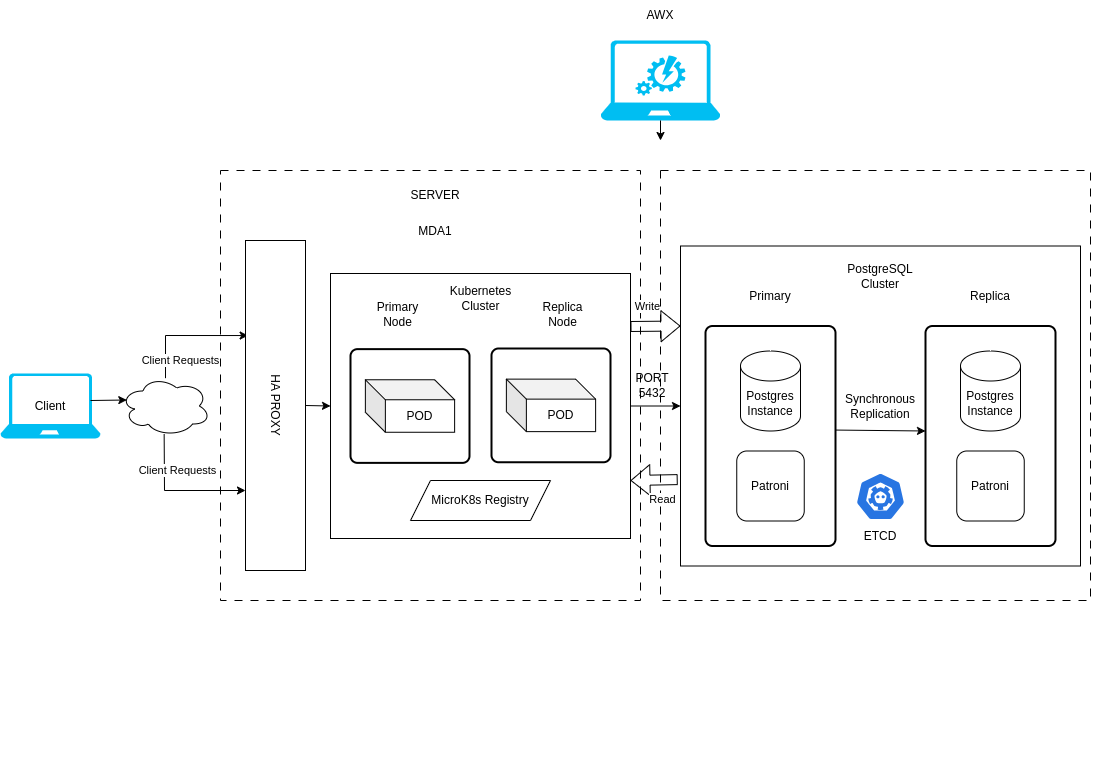

The diagram above was exported from draw.io. Its source (the exported page's mxGraphModel, read from the mxfile embedded in the PNG):
<mxGraphModel dx="1335" dy="654" grid="1" gridSize="10" guides="1" tooltips="1" connect="1" arrows="1" fold="1" page="1" pageScale="1" pageWidth="1100" pageHeight="850" math="0" shadow="0">
  <root>
    <mxCell id="0" />
    <mxCell id="1" parent="0" />
    <mxCell id="FI3kSEzvZkcg-d7BchUa-55" value="" style="rounded=0;whiteSpace=wrap;html=1;dashed=1;dashPattern=8 8;" parent="1" vertex="1">
      <mxGeometry x="220" y="190" width="420" height="430" as="geometry" />
    </mxCell>
    <mxCell id="FI3kSEzvZkcg-d7BchUa-42" value="" style="rounded=0;whiteSpace=wrap;html=1;dashed=1;dashPattern=8 8;" parent="1" vertex="1">
      <mxGeometry x="660" y="190" width="430" height="430" as="geometry" />
    </mxCell>
    <mxCell id="1r8DtISWtgHbB_C899Rv-2" value="Client Requests" style="edgeStyle=none;orthogonalLoop=1;jettySize=auto;html=1;rounded=0;entryX=0.288;entryY=0.956;entryDx=0;entryDy=0;entryPerimeter=0;exitX=0.5;exitY=0.036;exitDx=0;exitDy=0;exitPerimeter=0;" parent="1" source="FI3kSEzvZkcg-d7BchUa-45" target="rBppfzQd8aKzQK0cmNgy-2" edge="1">
      <mxGeometry x="-0.7181" y="-15" width="80" relative="1" as="geometry">
        <mxPoint x="120" y="355" as="sourcePoint" />
        <mxPoint x="200" y="355" as="targetPoint" />
        <Array as="points">
          <mxPoint x="165" y="355" />
        </Array>
        <mxPoint as="offset" />
      </mxGeometry>
    </mxCell>
    <mxCell id="rBppfzQd8aKzQK0cmNgy-2" value="HA PROXY" style="rounded=0;whiteSpace=wrap;html=1;rotation=90;" parent="1" vertex="1">
      <mxGeometry x="110" y="395" width="330" height="60" as="geometry" />
    </mxCell>
    <mxCell id="rBppfzQd8aKzQK0cmNgy-15" value="Client Requests" style="edgeStyle=none;orthogonalLoop=1;jettySize=auto;html=1;rounded=0;exitX=0.485;exitY=0.969;exitDx=0;exitDy=0;exitPerimeter=0;" parent="1" source="FI3kSEzvZkcg-d7BchUa-45" edge="1">
      <mxGeometry y="20" width="80" relative="1" as="geometry">
        <mxPoint x="125" y="510" as="sourcePoint" />
        <mxPoint x="245" y="510" as="targetPoint" />
        <Array as="points">
          <mxPoint x="164" y="510" />
        </Array>
        <mxPoint as="offset" />
      </mxGeometry>
    </mxCell>
    <mxCell id="rBppfzQd8aKzQK0cmNgy-29" value="" style="group" parent="1" vertex="1" connectable="0">
      <mxGeometry x="680" y="265.5" width="415" height="534.5" as="geometry" />
    </mxCell>
    <mxCell id="rBppfzQd8aKzQK0cmNgy-21" value="" style="rounded=0;whiteSpace=wrap;html=1;" parent="rBppfzQd8aKzQK0cmNgy-29" vertex="1">
      <mxGeometry width="400" height="320" as="geometry" />
    </mxCell>
    <mxCell id="rBppfzQd8aKzQK0cmNgy-7" value="" style="group" parent="rBppfzQd8aKzQK0cmNgy-29" vertex="1" connectable="0">
      <mxGeometry x="25" y="80" width="130" height="220" as="geometry" />
    </mxCell>
    <mxCell id="rBppfzQd8aKzQK0cmNgy-24" value="" style="group" parent="rBppfzQd8aKzQK0cmNgy-7" vertex="1" connectable="0">
      <mxGeometry width="130" height="220" as="geometry" />
    </mxCell>
    <mxCell id="rBppfzQd8aKzQK0cmNgy-5" value="" style="rounded=1;whiteSpace=wrap;html=1;absoluteArcSize=1;arcSize=14;strokeWidth=2;" parent="rBppfzQd8aKzQK0cmNgy-24" vertex="1">
      <mxGeometry width="130" height="220" as="geometry" />
    </mxCell>
    <mxCell id="rBppfzQd8aKzQK0cmNgy-6" value="Patroni" style="rounded=1;whiteSpace=wrap;html=1;" parent="rBppfzQd8aKzQK0cmNgy-24" vertex="1">
      <mxGeometry x="31.25" y="125" width="67.5" height="70" as="geometry" />
    </mxCell>
    <mxCell id="rBppfzQd8aKzQK0cmNgy-23" value="Postgres&lt;div&gt;Instance&lt;/div&gt;" style="shape=cylinder3;whiteSpace=wrap;html=1;boundedLbl=1;backgroundOutline=1;size=15;" parent="rBppfzQd8aKzQK0cmNgy-24" vertex="1">
      <mxGeometry x="35" y="25" width="60" height="80" as="geometry" />
    </mxCell>
    <mxCell id="rBppfzQd8aKzQK0cmNgy-16" value="PostgreSQL Cluster" style="text;strokeColor=none;align=center;fillColor=none;html=1;verticalAlign=middle;whiteSpace=wrap;rounded=0;" parent="rBppfzQd8aKzQK0cmNgy-29" vertex="1">
      <mxGeometry x="150" y="15" width="100" height="30" as="geometry" />
    </mxCell>
    <mxCell id="rBppfzQd8aKzQK0cmNgy-17" value="" style="endArrow=classic;html=1;rounded=0;exitX=1.003;exitY=0.473;exitDx=0;exitDy=0;exitPerimeter=0;" parent="rBppfzQd8aKzQK0cmNgy-29" source="rBppfzQd8aKzQK0cmNgy-5" edge="1">
      <mxGeometry width="50" height="50" relative="1" as="geometry">
        <mxPoint x="153" y="185" as="sourcePoint" />
        <mxPoint x="245" y="185" as="targetPoint" />
      </mxGeometry>
    </mxCell>
    <mxCell id="rBppfzQd8aKzQK0cmNgy-18" value="Synchronous Replication" style="text;strokeColor=none;align=center;fillColor=none;html=1;verticalAlign=middle;whiteSpace=wrap;rounded=0;" parent="rBppfzQd8aKzQK0cmNgy-29" vertex="1">
      <mxGeometry x="170" y="145" width="60" height="30" as="geometry" />
    </mxCell>
    <mxCell id="rBppfzQd8aKzQK0cmNgy-19" value="Primary" style="text;strokeColor=none;align=center;fillColor=none;html=1;verticalAlign=middle;whiteSpace=wrap;rounded=0;" parent="rBppfzQd8aKzQK0cmNgy-29" vertex="1">
      <mxGeometry x="60" y="35" width="60" height="30" as="geometry" />
    </mxCell>
    <mxCell id="rBppfzQd8aKzQK0cmNgy-20" value="Replica" style="text;strokeColor=none;align=center;fillColor=none;html=1;verticalAlign=middle;whiteSpace=wrap;rounded=0;" parent="rBppfzQd8aKzQK0cmNgy-29" vertex="1">
      <mxGeometry x="280" y="35" width="60" height="30" as="geometry" />
    </mxCell>
    <mxCell id="rBppfzQd8aKzQK0cmNgy-25" value="" style="group" parent="rBppfzQd8aKzQK0cmNgy-29" vertex="1" connectable="0">
      <mxGeometry x="245" y="80" width="130" height="220" as="geometry" />
    </mxCell>
    <mxCell id="rBppfzQd8aKzQK0cmNgy-26" value="" style="rounded=1;whiteSpace=wrap;html=1;absoluteArcSize=1;arcSize=14;strokeWidth=2;" parent="rBppfzQd8aKzQK0cmNgy-25" vertex="1">
      <mxGeometry width="130" height="220" as="geometry" />
    </mxCell>
    <mxCell id="rBppfzQd8aKzQK0cmNgy-27" value="Patroni" style="rounded=1;whiteSpace=wrap;html=1;" parent="rBppfzQd8aKzQK0cmNgy-25" vertex="1">
      <mxGeometry x="31.25" y="125" width="67.5" height="70" as="geometry" />
    </mxCell>
    <mxCell id="rBppfzQd8aKzQK0cmNgy-28" value="Postgres&lt;div&gt;Instance&lt;/div&gt;" style="shape=cylinder3;whiteSpace=wrap;html=1;boundedLbl=1;backgroundOutline=1;size=15;" parent="rBppfzQd8aKzQK0cmNgy-25" vertex="1">
      <mxGeometry x="35" y="25" width="60" height="80" as="geometry" />
    </mxCell>
    <mxCell id="FI3kSEzvZkcg-d7BchUa-57" value="" style="aspect=fixed;sketch=0;html=1;dashed=0;whitespace=wrap;verticalLabelPosition=bottom;verticalAlign=top;fillColor=#2875E2;strokeColor=#ffffff;points=[[0.005,0.63,0],[0.1,0.2,0],[0.9,0.2,0],[0.5,0,0],[0.995,0.63,0],[0.72,0.99,0],[0.5,1,0],[0.28,0.99,0]];shape=mxgraph.kubernetes.icon2;prIcon=etcd" parent="rBppfzQd8aKzQK0cmNgy-29" vertex="1">
      <mxGeometry x="175" y="226.5" width="50" height="48" as="geometry" />
    </mxCell>
    <mxCell id="FI3kSEzvZkcg-d7BchUa-58" value="ETCD" style="text;html=1;align=center;verticalAlign=middle;whiteSpace=wrap;rounded=0;" parent="rBppfzQd8aKzQK0cmNgy-29" vertex="1">
      <mxGeometry x="170" y="275.5" width="60" height="30" as="geometry" />
    </mxCell>
    <mxCell id="FI3kSEzvZkcg-d7BchUa-2" value="" style="group" parent="1" vertex="1" connectable="0">
      <mxGeometry x="330" y="293" width="300" height="265" as="geometry" />
    </mxCell>
    <mxCell id="FI3kSEzvZkcg-d7BchUa-3" value="" style="rounded=0;whiteSpace=wrap;html=1;" parent="FI3kSEzvZkcg-d7BchUa-2" vertex="1">
      <mxGeometry width="300" height="265" as="geometry" />
    </mxCell>
    <mxCell id="FI3kSEzvZkcg-d7BchUa-9" value="Kubernetes Cluster" style="text;strokeColor=none;align=center;fillColor=none;html=1;verticalAlign=middle;whiteSpace=wrap;rounded=0;" parent="FI3kSEzvZkcg-d7BchUa-2" vertex="1">
      <mxGeometry x="112.5" y="12.421875" width="75" height="24.84375" as="geometry" />
    </mxCell>
    <mxCell id="FI3kSEzvZkcg-d7BchUa-12" value="Primary Node" style="text;strokeColor=none;align=center;fillColor=none;html=1;verticalAlign=middle;whiteSpace=wrap;rounded=0;" parent="FI3kSEzvZkcg-d7BchUa-2" vertex="1">
      <mxGeometry x="45" y="28.984375" width="45" height="24.84375" as="geometry" />
    </mxCell>
    <mxCell id="FI3kSEzvZkcg-d7BchUa-13" value="Replica Node" style="text;strokeColor=none;align=center;fillColor=none;html=1;verticalAlign=middle;whiteSpace=wrap;rounded=0;" parent="FI3kSEzvZkcg-d7BchUa-2" vertex="1">
      <mxGeometry x="210" y="28.984375" width="45" height="24.84375" as="geometry" />
    </mxCell>
    <mxCell id="FI3kSEzvZkcg-d7BchUa-4" value="" style="group" parent="FI3kSEzvZkcg-d7BchUa-2" vertex="1" connectable="0">
      <mxGeometry x="19.997500000000002" y="75.63" width="119" height="113.75" as="geometry" />
    </mxCell>
    <mxCell id="FI3kSEzvZkcg-d7BchUa-5" value="" style="group" parent="FI3kSEzvZkcg-d7BchUa-4" vertex="1" connectable="0">
      <mxGeometry width="119" height="113.75" as="geometry" />
    </mxCell>
    <mxCell id="FI3kSEzvZkcg-d7BchUa-6" value="" style="rounded=1;whiteSpace=wrap;html=1;absoluteArcSize=1;arcSize=14;strokeWidth=2;" parent="FI3kSEzvZkcg-d7BchUa-5" vertex="1">
      <mxGeometry width="119" height="113.75" as="geometry" />
    </mxCell>
    <mxCell id="FI3kSEzvZkcg-d7BchUa-20" value="POD" style="shape=cube;whiteSpace=wrap;html=1;boundedLbl=1;backgroundOutline=1;darkOpacity=0.05;darkOpacity2=0.1;" parent="FI3kSEzvZkcg-d7BchUa-5" vertex="1">
      <mxGeometry x="14.875" y="30.625" width="89.25" height="52.5" as="geometry" />
    </mxCell>
    <mxCell id="FI3kSEzvZkcg-d7BchUa-29" value="" style="group" parent="FI3kSEzvZkcg-d7BchUa-2" vertex="1" connectable="0">
      <mxGeometry x="160.9975" y="75" width="119" height="113.75" as="geometry" />
    </mxCell>
    <mxCell id="FI3kSEzvZkcg-d7BchUa-30" value="" style="group" parent="FI3kSEzvZkcg-d7BchUa-29" vertex="1" connectable="0">
      <mxGeometry width="119" height="113.75" as="geometry" />
    </mxCell>
    <mxCell id="FI3kSEzvZkcg-d7BchUa-31" value="" style="rounded=1;whiteSpace=wrap;html=1;absoluteArcSize=1;arcSize=14;strokeWidth=2;" parent="FI3kSEzvZkcg-d7BchUa-30" vertex="1">
      <mxGeometry width="119" height="113.75" as="geometry" />
    </mxCell>
    <mxCell id="FI3kSEzvZkcg-d7BchUa-32" value="POD" style="shape=cube;whiteSpace=wrap;html=1;boundedLbl=1;backgroundOutline=1;darkOpacity=0.05;darkOpacity2=0.1;" parent="FI3kSEzvZkcg-d7BchUa-30" vertex="1">
      <mxGeometry x="14.875" y="30.625" width="89.25" height="52.5" as="geometry" />
    </mxCell>
    <mxCell id="FI3kSEzvZkcg-d7BchUa-33" value="MicroK8s Registry" style="shape=parallelogram;perimeter=parallelogramPerimeter;whiteSpace=wrap;html=1;fixedSize=1;" parent="FI3kSEzvZkcg-d7BchUa-2" vertex="1">
      <mxGeometry x="80" y="207" width="140" height="40" as="geometry" />
    </mxCell>
    <mxCell id="FI3kSEzvZkcg-d7BchUa-34" value="" style="endArrow=classic;html=1;rounded=0;entryX=0;entryY=0.5;entryDx=0;entryDy=0;exitX=1;exitY=0.5;exitDx=0;exitDy=0;" parent="1" source="FI3kSEzvZkcg-d7BchUa-3" target="rBppfzQd8aKzQK0cmNgy-21" edge="1">
      <mxGeometry width="50" height="50" relative="1" as="geometry">
        <mxPoint x="520" y="450" as="sourcePoint" />
        <mxPoint x="570" y="400" as="targetPoint" />
      </mxGeometry>
    </mxCell>
    <mxCell id="FI3kSEzvZkcg-d7BchUa-35" value="PORT 5432" style="text;html=1;align=center;verticalAlign=middle;whiteSpace=wrap;rounded=0;" parent="1" vertex="1">
      <mxGeometry x="622" y="390" width="60" height="30" as="geometry" />
    </mxCell>
    <mxCell id="FI3kSEzvZkcg-d7BchUa-37" value="Write" style="shape=flexArrow;endArrow=classic;html=1;rounded=0;entryX=0;entryY=0.25;entryDx=0;entryDy=0;" parent="1" target="rBppfzQd8aKzQK0cmNgy-21" edge="1">
      <mxGeometry x="-0.3333" y="20" width="50" height="50" relative="1" as="geometry">
        <mxPoint x="630" y="346" as="sourcePoint" />
        <mxPoint x="380" y="170" as="targetPoint" />
        <mxPoint as="offset" />
      </mxGeometry>
    </mxCell>
    <mxCell id="FI3kSEzvZkcg-d7BchUa-39" value="Read" style="shape=flexArrow;endArrow=classic;html=1;rounded=0;exitX=-0.007;exitY=0.73;exitDx=0;exitDy=0;exitPerimeter=0;" parent="1" source="rBppfzQd8aKzQK0cmNgy-21" edge="1">
      <mxGeometry x="-0.3333" y="20" width="50" height="50" relative="1" as="geometry">
        <mxPoint x="640" y="356" as="sourcePoint" />
        <mxPoint x="630" y="500" as="targetPoint" />
        <mxPoint as="offset" />
      </mxGeometry>
    </mxCell>
    <mxCell id="FI3kSEzvZkcg-d7BchUa-40" value="" style="endArrow=classic;html=1;rounded=0;entryX=0;entryY=0.5;entryDx=0;entryDy=0;exitX=0.5;exitY=0;exitDx=0;exitDy=0;" parent="1" source="rBppfzQd8aKzQK0cmNgy-2" target="FI3kSEzvZkcg-d7BchUa-3" edge="1">
      <mxGeometry width="50" height="50" relative="1" as="geometry">
        <mxPoint x="390" y="210" as="sourcePoint" />
        <mxPoint x="440" y="160" as="targetPoint" />
      </mxGeometry>
    </mxCell>
    <mxCell id="FI3kSEzvZkcg-d7BchUa-44" value="MDA1" style="text;strokeColor=none;align=center;fillColor=none;html=1;verticalAlign=middle;whiteSpace=wrap;rounded=0;" parent="1" vertex="1">
      <mxGeometry x="405" y="235.5" width="60" height="30" as="geometry" />
    </mxCell>
    <mxCell id="FI3kSEzvZkcg-d7BchUa-45" value="" style="ellipse;shape=cloud;whiteSpace=wrap;html=1;" parent="1" vertex="1">
      <mxGeometry x="120" y="395.5" width="90" height="60" as="geometry" />
    </mxCell>
    <mxCell id="FI3kSEzvZkcg-d7BchUa-46" value="" style="group" parent="1" vertex="1" connectable="0">
      <mxGeometry y="393" width="100" height="65" as="geometry" />
    </mxCell>
    <mxCell id="rBppfzQd8aKzQK0cmNgy-37" value="Client" style="text;html=1;align=center;verticalAlign=middle;whiteSpace=wrap;rounded=0;" parent="FI3kSEzvZkcg-d7BchUa-46" vertex="1">
      <mxGeometry x="20" y="17.5" width="60" height="30" as="geometry" />
    </mxCell>
    <mxCell id="FI3kSEzvZkcg-d7BchUa-1" value="" style="verticalLabelPosition=bottom;html=1;verticalAlign=top;align=center;strokeColor=none;fillColor=#00BEF2;shape=mxgraph.azure.laptop;pointerEvents=1;" parent="FI3kSEzvZkcg-d7BchUa-46" vertex="1">
      <mxGeometry width="100" height="65" as="geometry" />
    </mxCell>
    <mxCell id="FI3kSEzvZkcg-d7BchUa-48" value="" style="endArrow=classic;html=1;rounded=0;entryX=0.07;entryY=0.4;entryDx=0;entryDy=0;entryPerimeter=0;" parent="1" target="FI3kSEzvZkcg-d7BchUa-45" edge="1">
      <mxGeometry width="50" height="50" relative="1" as="geometry">
        <mxPoint x="90" y="420" as="sourcePoint" />
        <mxPoint x="660" y="410" as="targetPoint" />
      </mxGeometry>
    </mxCell>
    <mxCell id="FI3kSEzvZkcg-d7BchUa-52" value="" style="group" parent="1" vertex="1" connectable="0">
      <mxGeometry x="600" y="60" width="120" height="80" as="geometry" />
    </mxCell>
    <mxCell id="FI3kSEzvZkcg-d7BchUa-41" value="" style="verticalLabelPosition=bottom;html=1;verticalAlign=top;align=center;strokeColor=none;fillColor=#00BEF2;shape=mxgraph.azure.automation;pointerEvents=1;" parent="FI3kSEzvZkcg-d7BchUa-52" vertex="1">
      <mxGeometry x="35" y="15" width="50" height="40" as="geometry" />
    </mxCell>
    <mxCell id="FI3kSEzvZkcg-d7BchUa-51" value="" style="verticalLabelPosition=bottom;html=1;verticalAlign=top;align=center;strokeColor=none;fillColor=#00BEF2;shape=mxgraph.azure.laptop;pointerEvents=1;" parent="FI3kSEzvZkcg-d7BchUa-52" vertex="1">
      <mxGeometry width="120" height="80" as="geometry" />
    </mxCell>
    <mxCell id="FI3kSEzvZkcg-d7BchUa-53" value="AWX" style="text;strokeColor=none;align=center;fillColor=none;html=1;verticalAlign=middle;whiteSpace=wrap;rounded=0;" parent="1" vertex="1">
      <mxGeometry x="630" y="20" width="60" height="30" as="geometry" />
    </mxCell>
    <mxCell id="FI3kSEzvZkcg-d7BchUa-54" value="" style="endArrow=classic;html=1;rounded=0;exitX=0.5;exitY=1;exitDx=0;exitDy=0;exitPerimeter=0;" parent="1" source="FI3kSEzvZkcg-d7BchUa-51" edge="1">
      <mxGeometry width="50" height="50" relative="1" as="geometry">
        <mxPoint x="680" y="330" as="sourcePoint" />
        <mxPoint x="660" y="160" as="targetPoint" />
      </mxGeometry>
    </mxCell>
    <mxCell id="FI3kSEzvZkcg-d7BchUa-56" value="SERVER" style="text;html=1;align=center;verticalAlign=middle;whiteSpace=wrap;rounded=0;" parent="1" vertex="1">
      <mxGeometry x="405" y="200" width="60" height="30" as="geometry" />
    </mxCell>
  </root>
</mxGraphModel>